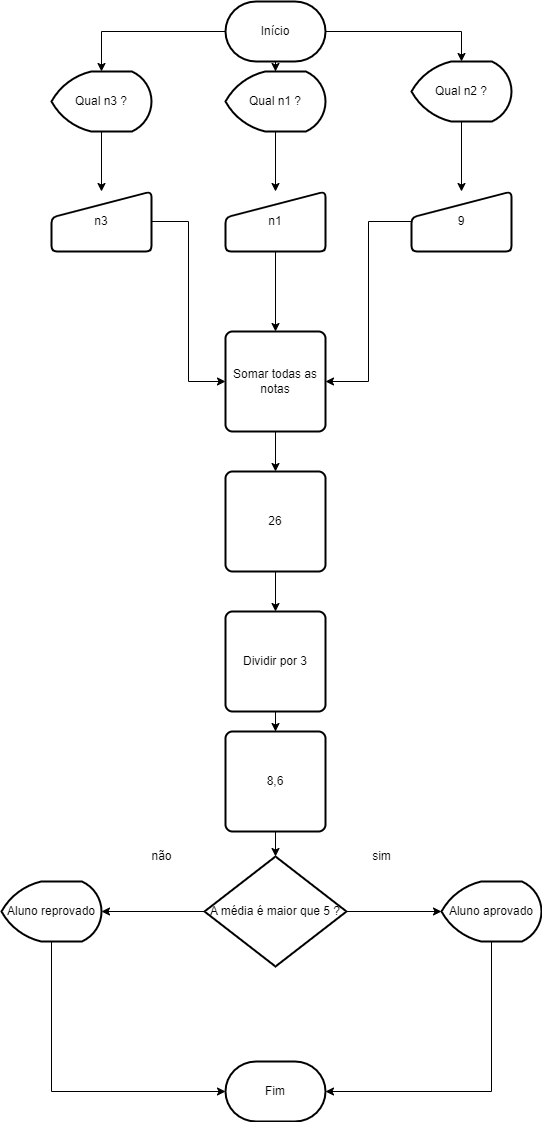

The diagram above was exported from draw.io. Its source (the exported page's mxGraphModel, read from the mxfile embedded in the PNG):
<mxGraphModel dx="1050" dy="523" grid="1" gridSize="10" guides="1" tooltips="1" connect="1" arrows="1" fold="1" page="1" pageScale="1" pageWidth="827" pageHeight="1169" math="0" shadow="0">
  <root>
    <mxCell id="0" />
    <mxCell id="1" parent="0" />
    <mxCell id="HDn32O2zMlAShSsE0nVU-3" style="edgeStyle=orthogonalEdgeStyle;rounded=0;orthogonalLoop=1;jettySize=auto;html=1;entryX=0.5;entryY=0;entryDx=0;entryDy=0;entryPerimeter=0;" edge="1" parent="1" source="HDn32O2zMlAShSsE0nVU-1" target="HDn32O2zMlAShSsE0nVU-2">
      <mxGeometry relative="1" as="geometry" />
    </mxCell>
    <mxCell id="HDn32O2zMlAShSsE0nVU-5" style="edgeStyle=orthogonalEdgeStyle;rounded=0;orthogonalLoop=1;jettySize=auto;html=1;entryX=0.5;entryY=0;entryDx=0;entryDy=0;entryPerimeter=0;" edge="1" parent="1" source="HDn32O2zMlAShSsE0nVU-1" target="HDn32O2zMlAShSsE0nVU-4">
      <mxGeometry relative="1" as="geometry" />
    </mxCell>
    <mxCell id="HDn32O2zMlAShSsE0nVU-7" style="edgeStyle=orthogonalEdgeStyle;rounded=0;orthogonalLoop=1;jettySize=auto;html=1;entryX=0.5;entryY=0;entryDx=0;entryDy=0;entryPerimeter=0;" edge="1" parent="1" source="HDn32O2zMlAShSsE0nVU-1" target="HDn32O2zMlAShSsE0nVU-6">
      <mxGeometry relative="1" as="geometry" />
    </mxCell>
    <mxCell id="HDn32O2zMlAShSsE0nVU-1" value="Início" style="strokeWidth=2;html=1;shape=mxgraph.flowchart.terminator;whiteSpace=wrap;" vertex="1" parent="1">
      <mxGeometry x="364" y="10" width="100" height="60" as="geometry" />
    </mxCell>
    <mxCell id="HDn32O2zMlAShSsE0nVU-12" style="edgeStyle=orthogonalEdgeStyle;rounded=0;orthogonalLoop=1;jettySize=auto;html=1;" edge="1" parent="1" source="HDn32O2zMlAShSsE0nVU-2" target="HDn32O2zMlAShSsE0nVU-9">
      <mxGeometry relative="1" as="geometry" />
    </mxCell>
    <mxCell id="HDn32O2zMlAShSsE0nVU-2" value="Qual n1 ?" style="strokeWidth=2;html=1;shape=mxgraph.flowchart.display;whiteSpace=wrap;" vertex="1" parent="1">
      <mxGeometry x="364" y="80" width="100" height="60" as="geometry" />
    </mxCell>
    <mxCell id="HDn32O2zMlAShSsE0nVU-13" style="edgeStyle=orthogonalEdgeStyle;rounded=0;orthogonalLoop=1;jettySize=auto;html=1;" edge="1" parent="1" source="HDn32O2zMlAShSsE0nVU-4" target="HDn32O2zMlAShSsE0nVU-10">
      <mxGeometry relative="1" as="geometry" />
    </mxCell>
    <mxCell id="HDn32O2zMlAShSsE0nVU-4" value="Qual n2 ?" style="strokeWidth=2;html=1;shape=mxgraph.flowchart.display;whiteSpace=wrap;" vertex="1" parent="1">
      <mxGeometry x="550" y="70" width="100" height="60" as="geometry" />
    </mxCell>
    <mxCell id="HDn32O2zMlAShSsE0nVU-11" style="edgeStyle=orthogonalEdgeStyle;rounded=0;orthogonalLoop=1;jettySize=auto;html=1;" edge="1" parent="1" source="HDn32O2zMlAShSsE0nVU-6" target="HDn32O2zMlAShSsE0nVU-8">
      <mxGeometry relative="1" as="geometry" />
    </mxCell>
    <mxCell id="HDn32O2zMlAShSsE0nVU-6" value="Qual n3 ?" style="strokeWidth=2;html=1;shape=mxgraph.flowchart.display;whiteSpace=wrap;" vertex="1" parent="1">
      <mxGeometry x="190" y="80" width="100" height="60" as="geometry" />
    </mxCell>
    <mxCell id="HDn32O2zMlAShSsE0nVU-15" style="edgeStyle=orthogonalEdgeStyle;rounded=0;orthogonalLoop=1;jettySize=auto;html=1;entryX=0;entryY=0.5;entryDx=0;entryDy=0;" edge="1" parent="1" source="HDn32O2zMlAShSsE0nVU-8" target="HDn32O2zMlAShSsE0nVU-14">
      <mxGeometry relative="1" as="geometry" />
    </mxCell>
    <mxCell id="HDn32O2zMlAShSsE0nVU-8" value="n3" style="html=1;strokeWidth=2;shape=manualInput;whiteSpace=wrap;rounded=1;size=26;arcSize=11;" vertex="1" parent="1">
      <mxGeometry x="190" y="200" width="100" height="60" as="geometry" />
    </mxCell>
    <mxCell id="HDn32O2zMlAShSsE0nVU-16" style="edgeStyle=orthogonalEdgeStyle;rounded=0;orthogonalLoop=1;jettySize=auto;html=1;entryX=0.5;entryY=0;entryDx=0;entryDy=0;" edge="1" parent="1" source="HDn32O2zMlAShSsE0nVU-9" target="HDn32O2zMlAShSsE0nVU-14">
      <mxGeometry relative="1" as="geometry" />
    </mxCell>
    <mxCell id="HDn32O2zMlAShSsE0nVU-9" value="n1" style="html=1;strokeWidth=2;shape=manualInput;whiteSpace=wrap;rounded=1;size=26;arcSize=11;" vertex="1" parent="1">
      <mxGeometry x="364" y="200" width="100" height="60" as="geometry" />
    </mxCell>
    <mxCell id="HDn32O2zMlAShSsE0nVU-17" style="edgeStyle=orthogonalEdgeStyle;rounded=0;orthogonalLoop=1;jettySize=auto;html=1;entryX=1;entryY=0.5;entryDx=0;entryDy=0;" edge="1" parent="1" source="HDn32O2zMlAShSsE0nVU-10" target="HDn32O2zMlAShSsE0nVU-14">
      <mxGeometry relative="1" as="geometry" />
    </mxCell>
    <mxCell id="HDn32O2zMlAShSsE0nVU-10" value="9" style="html=1;strokeWidth=2;shape=manualInput;whiteSpace=wrap;rounded=1;size=26;arcSize=11;" vertex="1" parent="1">
      <mxGeometry x="550" y="200" width="100" height="60" as="geometry" />
    </mxCell>
    <mxCell id="HDn32O2zMlAShSsE0nVU-22" style="edgeStyle=orthogonalEdgeStyle;rounded=0;orthogonalLoop=1;jettySize=auto;html=1;" edge="1" parent="1" source="HDn32O2zMlAShSsE0nVU-14" target="HDn32O2zMlAShSsE0nVU-18">
      <mxGeometry relative="1" as="geometry" />
    </mxCell>
    <mxCell id="HDn32O2zMlAShSsE0nVU-14" value="Somar todas as notas" style="rounded=1;whiteSpace=wrap;html=1;absoluteArcSize=1;arcSize=14;strokeWidth=2;" vertex="1" parent="1">
      <mxGeometry x="364" y="340" width="100" height="100" as="geometry" />
    </mxCell>
    <mxCell id="HDn32O2zMlAShSsE0nVU-23" style="edgeStyle=orthogonalEdgeStyle;rounded=0;orthogonalLoop=1;jettySize=auto;html=1;entryX=0.5;entryY=0;entryDx=0;entryDy=0;" edge="1" parent="1" source="HDn32O2zMlAShSsE0nVU-18" target="HDn32O2zMlAShSsE0nVU-20">
      <mxGeometry relative="1" as="geometry" />
    </mxCell>
    <mxCell id="HDn32O2zMlAShSsE0nVU-18" value="26" style="rounded=1;whiteSpace=wrap;html=1;absoluteArcSize=1;arcSize=14;strokeWidth=2;" vertex="1" parent="1">
      <mxGeometry x="364" y="480" width="100" height="100" as="geometry" />
    </mxCell>
    <mxCell id="HDn32O2zMlAShSsE0nVU-24" style="edgeStyle=orthogonalEdgeStyle;rounded=0;orthogonalLoop=1;jettySize=auto;html=1;" edge="1" parent="1" source="HDn32O2zMlAShSsE0nVU-20" target="HDn32O2zMlAShSsE0nVU-21">
      <mxGeometry relative="1" as="geometry" />
    </mxCell>
    <mxCell id="HDn32O2zMlAShSsE0nVU-20" value="Dividir por 3" style="rounded=1;whiteSpace=wrap;html=1;absoluteArcSize=1;arcSize=14;strokeWidth=2;" vertex="1" parent="1">
      <mxGeometry x="364" y="620" width="100" height="100" as="geometry" />
    </mxCell>
    <mxCell id="HDn32O2zMlAShSsE0nVU-26" style="edgeStyle=orthogonalEdgeStyle;rounded=0;orthogonalLoop=1;jettySize=auto;html=1;entryX=0.5;entryY=0;entryDx=0;entryDy=0;entryPerimeter=0;" edge="1" parent="1" source="HDn32O2zMlAShSsE0nVU-21" target="HDn32O2zMlAShSsE0nVU-25">
      <mxGeometry relative="1" as="geometry" />
    </mxCell>
    <mxCell id="HDn32O2zMlAShSsE0nVU-21" value="8,6" style="rounded=1;whiteSpace=wrap;html=1;absoluteArcSize=1;arcSize=14;strokeWidth=2;" vertex="1" parent="1">
      <mxGeometry x="364" y="740" width="100" height="100" as="geometry" />
    </mxCell>
    <mxCell id="HDn32O2zMlAShSsE0nVU-30" style="edgeStyle=orthogonalEdgeStyle;rounded=0;orthogonalLoop=1;jettySize=auto;html=1;entryX=0;entryY=0.5;entryDx=0;entryDy=0;" edge="1" parent="1" source="HDn32O2zMlAShSsE0nVU-25">
      <mxGeometry relative="1" as="geometry">
        <mxPoint x="580" y="920" as="targetPoint" />
      </mxGeometry>
    </mxCell>
    <mxCell id="HDn32O2zMlAShSsE0nVU-34" style="edgeStyle=orthogonalEdgeStyle;rounded=0;orthogonalLoop=1;jettySize=auto;html=1;entryX=1;entryY=0.5;entryDx=0;entryDy=0;" edge="1" parent="1" source="HDn32O2zMlAShSsE0nVU-25">
      <mxGeometry relative="1" as="geometry">
        <mxPoint x="240" y="920" as="targetPoint" />
      </mxGeometry>
    </mxCell>
    <mxCell id="HDn32O2zMlAShSsE0nVU-25" value="A média é maior que 5 ?" style="strokeWidth=2;html=1;shape=mxgraph.flowchart.decision;whiteSpace=wrap;" vertex="1" parent="1">
      <mxGeometry x="343" y="865" width="142" height="110" as="geometry" />
    </mxCell>
    <mxCell id="HDn32O2zMlAShSsE0nVU-36" style="edgeStyle=orthogonalEdgeStyle;rounded=0;orthogonalLoop=1;jettySize=auto;html=1;entryX=1;entryY=0.5;entryDx=0;entryDy=0;entryPerimeter=0;exitX=0.5;exitY=1;exitDx=0;exitDy=0;exitPerimeter=0;" edge="1" parent="1" source="HDn32O2zMlAShSsE0nVU-38" target="HDn32O2zMlAShSsE0nVU-35">
      <mxGeometry relative="1" as="geometry">
        <mxPoint x="630" y="970" as="sourcePoint" />
        <Array as="points">
          <mxPoint x="630" y="1100" />
        </Array>
      </mxGeometry>
    </mxCell>
    <mxCell id="HDn32O2zMlAShSsE0nVU-29" value="sim" style="text;html=1;align=center;verticalAlign=middle;resizable=0;points=[];autosize=1;strokeColor=none;fillColor=none;" vertex="1" parent="1">
      <mxGeometry x="500" y="850" width="40" height="30" as="geometry" />
    </mxCell>
    <mxCell id="HDn32O2zMlAShSsE0nVU-37" style="edgeStyle=orthogonalEdgeStyle;rounded=0;orthogonalLoop=1;jettySize=auto;html=1;entryX=0;entryY=0.5;entryDx=0;entryDy=0;entryPerimeter=0;exitX=0.5;exitY=1;exitDx=0;exitDy=0;exitPerimeter=0;" edge="1" parent="1" source="HDn32O2zMlAShSsE0nVU-39" target="HDn32O2zMlAShSsE0nVU-35">
      <mxGeometry relative="1" as="geometry">
        <mxPoint x="190" y="970" as="sourcePoint" />
        <Array as="points">
          <mxPoint x="190" y="1100" />
        </Array>
      </mxGeometry>
    </mxCell>
    <mxCell id="HDn32O2zMlAShSsE0nVU-32" value="não" style="text;html=1;align=center;verticalAlign=middle;resizable=0;points=[];autosize=1;strokeColor=none;fillColor=none;" vertex="1" parent="1">
      <mxGeometry x="280" y="850" width="40" height="30" as="geometry" />
    </mxCell>
    <mxCell id="HDn32O2zMlAShSsE0nVU-35" value="Fim" style="strokeWidth=2;html=1;shape=mxgraph.flowchart.terminator;whiteSpace=wrap;" vertex="1" parent="1">
      <mxGeometry x="364" y="1070" width="100" height="60" as="geometry" />
    </mxCell>
    <mxCell id="HDn32O2zMlAShSsE0nVU-38" value="Aluno aprovado" style="strokeWidth=2;html=1;shape=mxgraph.flowchart.display;whiteSpace=wrap;" vertex="1" parent="1">
      <mxGeometry x="580" y="890" width="100" height="60" as="geometry" />
    </mxCell>
    <mxCell id="HDn32O2zMlAShSsE0nVU-39" value="Aluno reprovado" style="strokeWidth=2;html=1;shape=mxgraph.flowchart.display;whiteSpace=wrap;" vertex="1" parent="1">
      <mxGeometry x="140" y="890" width="100" height="60" as="geometry" />
    </mxCell>
  </root>
</mxGraphModel>